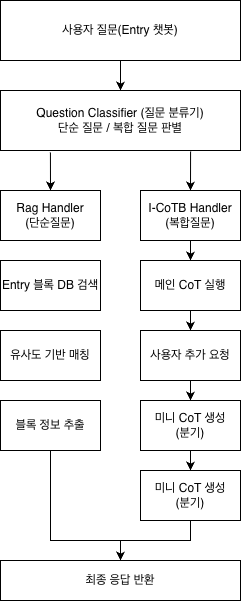

The diagram above was exported from draw.io. Its source (the exported page's mxGraphModel, read from the mxfile embedded in the PNG):
<mxGraphModel dx="1018" dy="568" grid="1" gridSize="10" guides="1" tooltips="1" connect="1" arrows="1" fold="1" page="1" pageScale="1" pageWidth="827" pageHeight="1169" math="0" shadow="0">
  <root>
    <mxCell id="0" />
    <mxCell id="1" parent="0" />
    <mxCell id="5mb6EJ5dfn1xipDd0uZi-6" value="" style="edgeStyle=orthogonalEdgeStyle;rounded=0;orthogonalLoop=1;jettySize=auto;html=1;" parent="1" source="5mb6EJ5dfn1xipDd0uZi-1" target="5mb6EJ5dfn1xipDd0uZi-2" edge="1">
      <mxGeometry relative="1" as="geometry" />
    </mxCell>
    <mxCell id="5mb6EJ5dfn1xipDd0uZi-1" value="사용자 질문(Entry 챗봇)" style="rounded=0;whiteSpace=wrap;html=1;" parent="1" vertex="1">
      <mxGeometry x="280" y="30" width="240" height="60" as="geometry" />
    </mxCell>
    <mxCell id="5mb6EJ5dfn1xipDd0uZi-2" value="Question Classifier (질문 분류기)&lt;div&gt;&amp;nbsp;단순 질문 / 복합 질문&amp;nbsp;&lt;span style=&quot;background-color: transparent; color: light-dark(rgb(0, 0, 0), rgb(255, 255, 255));&quot;&gt;판별&amp;nbsp;&lt;/span&gt;&lt;/div&gt;" style="rounded=0;whiteSpace=wrap;html=1;" parent="1" vertex="1">
      <mxGeometry x="280" y="120" width="240" height="60" as="geometry" />
    </mxCell>
    <mxCell id="5mb6EJ5dfn1xipDd0uZi-3" value="Rag Handler&lt;br&gt;(단순질문)" style="rounded=0;whiteSpace=wrap;html=1;" parent="1" vertex="1">
      <mxGeometry x="280" y="220" width="100" height="50" as="geometry" />
    </mxCell>
    <mxCell id="5mb6EJ5dfn1xipDd0uZi-4" value="I-CoTB Handler&lt;br&gt;(복합질문)" style="rounded=0;whiteSpace=wrap;html=1;" parent="1" vertex="1">
      <mxGeometry x="420" y="220" width="100" height="50" as="geometry" />
    </mxCell>
    <mxCell id="5mb6EJ5dfn1xipDd0uZi-5" value="&lt;div&gt;최종 응답 반환&lt;/div&gt;" style="rounded=0;whiteSpace=wrap;html=1;" parent="1" vertex="1">
      <mxGeometry x="280" y="590" width="240" height="40" as="geometry" />
    </mxCell>
    <mxCell id="5mb6EJ5dfn1xipDd0uZi-7" value="" style="endArrow=classic;html=1;rounded=0;exitX=0.208;exitY=1.033;exitDx=0;exitDy=0;exitPerimeter=0;entryX=0.5;entryY=0;entryDx=0;entryDy=0;" parent="1" source="5mb6EJ5dfn1xipDd0uZi-2" target="5mb6EJ5dfn1xipDd0uZi-3" edge="1">
      <mxGeometry width="50" height="50" relative="1" as="geometry">
        <mxPoint x="390" y="370" as="sourcePoint" />
        <mxPoint x="440" y="320" as="targetPoint" />
      </mxGeometry>
    </mxCell>
    <mxCell id="5mb6EJ5dfn1xipDd0uZi-8" value="" style="endArrow=classic;html=1;rounded=0;exitX=0.792;exitY=1.017;exitDx=0;exitDy=0;exitPerimeter=0;entryX=0.5;entryY=0;entryDx=0;entryDy=0;" parent="1" source="5mb6EJ5dfn1xipDd0uZi-2" target="5mb6EJ5dfn1xipDd0uZi-4" edge="1">
      <mxGeometry width="50" height="50" relative="1" as="geometry">
        <mxPoint x="390" y="370" as="sourcePoint" />
        <mxPoint x="440" y="320" as="targetPoint" />
      </mxGeometry>
    </mxCell>
    <mxCell id="5mb6EJ5dfn1xipDd0uZi-12" value="메인 CoT 실행" style="rounded=0;whiteSpace=wrap;html=1;" parent="1" vertex="1">
      <mxGeometry x="420" y="290" width="100" height="50" as="geometry" />
    </mxCell>
    <mxCell id="5mb6EJ5dfn1xipDd0uZi-13" value="사용자 추가 요청" style="rounded=0;whiteSpace=wrap;html=1;" parent="1" vertex="1">
      <mxGeometry x="420" y="360" width="100" height="50" as="geometry" />
    </mxCell>
    <mxCell id="5mb6EJ5dfn1xipDd0uZi-15" value="미니 CoT 생성&lt;div&gt;(분기)&lt;/div&gt;" style="rounded=0;whiteSpace=wrap;html=1;" parent="1" vertex="1">
      <mxGeometry x="420" y="430" width="100" height="50" as="geometry" />
    </mxCell>
    <mxCell id="5mb6EJ5dfn1xipDd0uZi-16" value="미니 CoT 생성&lt;div&gt;(분기)&lt;/div&gt;" style="rounded=0;whiteSpace=wrap;html=1;" parent="1" vertex="1">
      <mxGeometry x="420" y="500" width="100" height="50" as="geometry" />
    </mxCell>
    <mxCell id="5mb6EJ5dfn1xipDd0uZi-18" value="" style="endArrow=classic;html=1;rounded=0;exitX=0.5;exitY=1;exitDx=0;exitDy=0;entryX=0.5;entryY=0;entryDx=0;entryDy=0;" parent="1" source="5mb6EJ5dfn1xipDd0uZi-4" target="5mb6EJ5dfn1xipDd0uZi-12" edge="1">
      <mxGeometry width="50" height="50" relative="1" as="geometry">
        <mxPoint x="390" y="330" as="sourcePoint" />
        <mxPoint x="440" y="280" as="targetPoint" />
      </mxGeometry>
    </mxCell>
    <mxCell id="5mb6EJ5dfn1xipDd0uZi-19" value="" style="endArrow=classic;html=1;rounded=0;exitX=0.5;exitY=1;exitDx=0;exitDy=0;entryX=0.5;entryY=0;entryDx=0;entryDy=0;" parent="1" source="5mb6EJ5dfn1xipDd0uZi-12" target="5mb6EJ5dfn1xipDd0uZi-13" edge="1">
      <mxGeometry width="50" height="50" relative="1" as="geometry">
        <mxPoint x="390" y="330" as="sourcePoint" />
        <mxPoint x="440" y="280" as="targetPoint" />
      </mxGeometry>
    </mxCell>
    <mxCell id="5mb6EJ5dfn1xipDd0uZi-20" value="" style="endArrow=classic;html=1;rounded=0;exitX=0.5;exitY=1;exitDx=0;exitDy=0;entryX=0.5;entryY=0;entryDx=0;entryDy=0;" parent="1" source="5mb6EJ5dfn1xipDd0uZi-13" target="5mb6EJ5dfn1xipDd0uZi-15" edge="1">
      <mxGeometry width="50" height="50" relative="1" as="geometry">
        <mxPoint x="390" y="330" as="sourcePoint" />
        <mxPoint x="440" y="280" as="targetPoint" />
      </mxGeometry>
    </mxCell>
    <mxCell id="5mb6EJ5dfn1xipDd0uZi-21" value="" style="endArrow=classic;html=1;rounded=0;exitX=0.5;exitY=1;exitDx=0;exitDy=0;entryX=0.5;entryY=0;entryDx=0;entryDy=0;" parent="1" source="5mb6EJ5dfn1xipDd0uZi-15" target="5mb6EJ5dfn1xipDd0uZi-16" edge="1">
      <mxGeometry width="50" height="50" relative="1" as="geometry">
        <mxPoint x="390" y="330" as="sourcePoint" />
        <mxPoint x="440" y="280" as="targetPoint" />
      </mxGeometry>
    </mxCell>
    <mxCell id="5mb6EJ5dfn1xipDd0uZi-23" value="Entry 블록 DB 검색" style="rounded=0;whiteSpace=wrap;html=1;" parent="1" vertex="1">
      <mxGeometry x="280" y="290" width="100" height="50" as="geometry" />
    </mxCell>
    <mxCell id="5mb6EJ5dfn1xipDd0uZi-24" value="유사도 기반 매칭" style="rounded=0;whiteSpace=wrap;html=1;" parent="1" vertex="1">
      <mxGeometry x="280" y="360" width="100" height="50" as="geometry" />
    </mxCell>
    <mxCell id="5mb6EJ5dfn1xipDd0uZi-25" value="블록 정보 추출" style="rounded=0;whiteSpace=wrap;html=1;" parent="1" vertex="1">
      <mxGeometry x="280" y="430" width="100" height="50" as="geometry" />
    </mxCell>
    <mxCell id="5mb6EJ5dfn1xipDd0uZi-26" value="" style="endArrow=none;html=1;rounded=0;exitX=0.5;exitY=1;exitDx=0;exitDy=0;entryX=0.5;entryY=1;entryDx=0;entryDy=0;" parent="1" source="5mb6EJ5dfn1xipDd0uZi-25" target="5mb6EJ5dfn1xipDd0uZi-16" edge="1">
      <mxGeometry width="50" height="50" relative="1" as="geometry">
        <mxPoint x="480" y="560" as="sourcePoint" />
        <mxPoint x="530" y="510" as="targetPoint" />
        <Array as="points">
          <mxPoint x="330" y="570" />
          <mxPoint x="470" y="570" />
        </Array>
      </mxGeometry>
    </mxCell>
    <mxCell id="5mb6EJ5dfn1xipDd0uZi-27" value="" style="endArrow=classic;html=1;rounded=0;entryX=0.5;entryY=0;entryDx=0;entryDy=0;" parent="1" target="5mb6EJ5dfn1xipDd0uZi-5" edge="1">
      <mxGeometry width="50" height="50" relative="1" as="geometry">
        <mxPoint x="400" y="570" as="sourcePoint" />
        <mxPoint x="530" y="510" as="targetPoint" />
      </mxGeometry>
    </mxCell>
  </root>
</mxGraphModel>